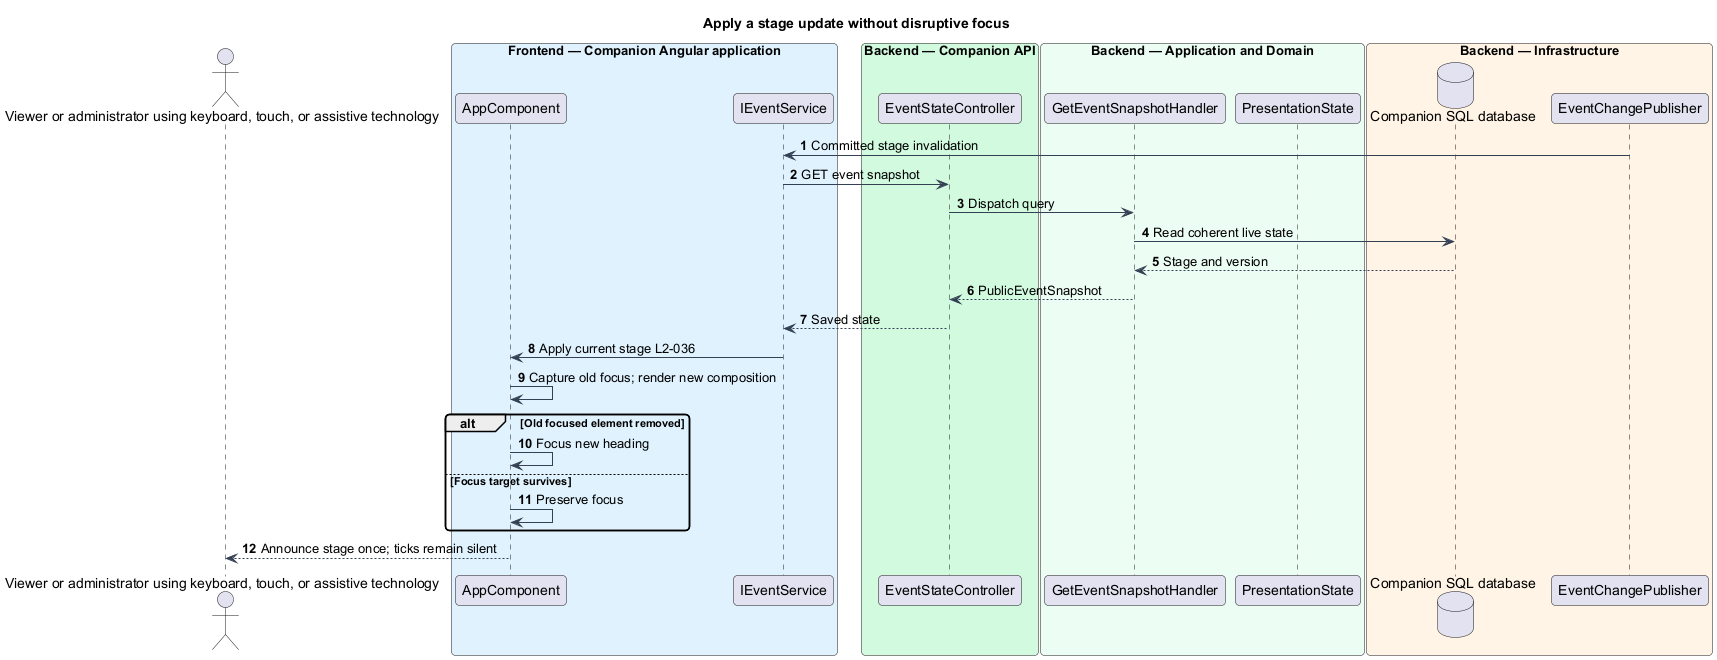

The diagram above was rendered by PlantUML. Its source (embedded in the PNG):
@startuml
skinparam backgroundColor #FFFFFF
skinparam shadowing false
skinparam defaultFontName Arial
skinparam ArrowColor #344054
skinparam roundcorner 8
autonumber
title Apply a stage update without disruptive focus
actor "Viewer or administrator using keyboard, touch, or assistive technology" as actor
box "Frontend — Companion Angular application" #E0F2FE
participant "AppComponent" as page
participant "IEventService" as client
end box
box "Backend — Companion API" #D1FADF
participant "EventStateController" as controller
end box
box "Backend — Application and Domain" #ECFDF3
participant "GetEventSnapshotHandler" as handler
participant "PresentationState" as entity
end box
box "Backend — Infrastructure" #FFF4E5
database "Companion SQL database" as db
participant "EventChangePublisher" as push
end box
push -> client : Committed stage invalidation
client -> controller : GET event snapshot
controller -> handler : Dispatch query
handler -> db : Read coherent live state
 db --> handler : Stage and version
handler --> controller : PublicEventSnapshot
controller --> client : Saved state
client -> page : Apply current stage L2-036
page -> page : Capture old focus; render new composition
alt Old focused element removed
 page -> page : Focus new heading
else Focus target survives
 page -> page : Preserve focus
end
page --> actor : Announce stage once; ticks remain silent
@enduml